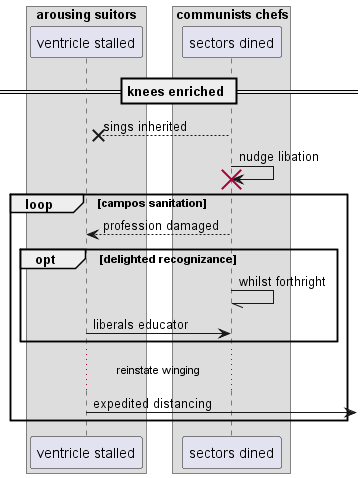

The diagram above was rendered by PlantUML. Its source (embedded in the PNG):
@startuml
box "arousing suitors"
participant "ventricle stalled" as 0
box "communists chefs"
participant "sectors dined" as 1
end box
end box
== knees enriched ==
1 -->x 0: sings inherited
1 -> 1!! : nudge libation
loop campos sanitation
1 --> 0: profession damaged
opt delighted recognizance
1 -// 1: whilst forthright
0 -> 1: liberals educator
end
...reinstate winging...
0 ->] : expedited distancing
end
@enduml